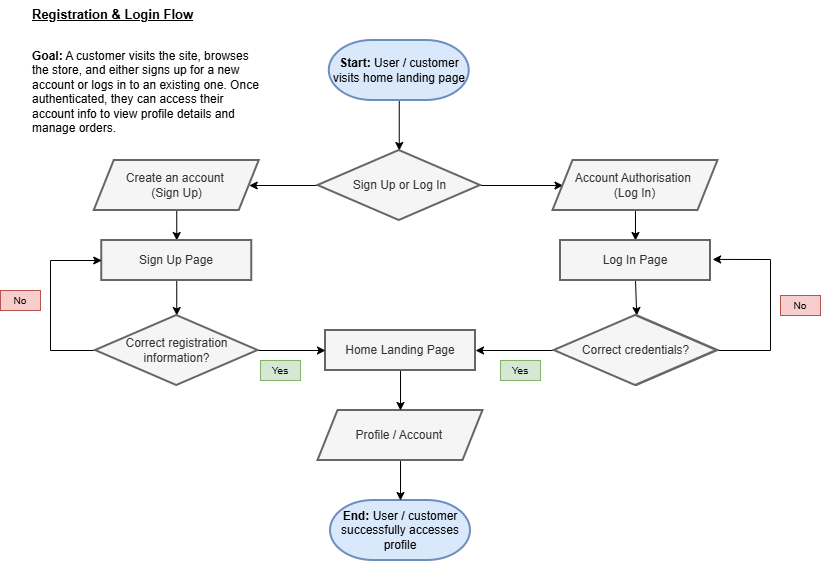

The diagram above was exported from draw.io. Its source (the exported page's mxGraphModel, read from the mxfile embedded in the PNG):
<mxGraphModel dx="2503" dy="1266" grid="1" gridSize="10" guides="1" tooltips="1" connect="1" arrows="1" fold="1" page="1" pageScale="1" pageWidth="827" pageHeight="1169" math="0" shadow="0">
  <root>
    <mxCell id="0" />
    <mxCell id="1" parent="0" />
    <mxCell id="hBgExOBTKm24UG61HaWd-8" edge="1" parent="1" source="-KWrbXmjJ8pH3gTiaDXW-1" style="edgeStyle=none;rounded=0;orthogonalLoop=1;jettySize=auto;html=1;exitX=0.5;exitY=1;exitDx=0;exitDy=0;exitPerimeter=0;entryX=0.5;entryY=0;entryDx=0;entryDy=0;" target="-KWrbXmjJ8pH3gTiaDXW-3">
      <mxGeometry relative="1" as="geometry" />
    </mxCell>
    <mxCell id="-KWrbXmjJ8pH3gTiaDXW-1" parent="1" style="strokeWidth=2;html=1;shape=mxgraph.flowchart.terminator;whiteSpace=wrap;fillColor=#dae8fc;strokeColor=#6c8ebf;" value="&lt;b&gt;Start: &lt;/b&gt;User / customer visits home landing page" vertex="1">
      <mxGeometry height="60" width="140" x="-511.25" y="80" as="geometry" />
    </mxCell>
    <mxCell id="tJMrtOgHdFOVqypcnHYE-6" edge="1" parent="1" style="edgeStyle=orthogonalEdgeStyle;rounded=0;orthogonalLoop=1;jettySize=auto;html=1;exitX=0.5;exitY=1;exitDx=0;exitDy=0;entryX=0.5;entryY=0;entryDx=0;entryDy=0;" target="-KWrbXmjJ8pH3gTiaDXW-3">
      <mxGeometry relative="1" as="geometry">
        <mxPoint x="-440" y="210" as="sourcePoint" />
      </mxGeometry>
    </mxCell>
    <mxCell id="hBgExOBTKm24UG61HaWd-26" edge="1" parent="1" source="-KWrbXmjJ8pH3gTiaDXW-3" style="edgeStyle=none;rounded=0;orthogonalLoop=1;jettySize=auto;html=1;exitX=1;exitY=0.5;exitDx=0;exitDy=0;entryX=0;entryY=0.5;entryDx=0;entryDy=0;" target="hBgExOBTKm24UG61HaWd-19">
      <mxGeometry relative="1" as="geometry" />
    </mxCell>
    <mxCell id="hBgExOBTKm24UG61HaWd-27" edge="1" parent="1" source="-KWrbXmjJ8pH3gTiaDXW-3" style="edgeStyle=none;rounded=0;orthogonalLoop=1;jettySize=auto;html=1;exitX=0;exitY=0.5;exitDx=0;exitDy=0;entryX=1;entryY=0.5;entryDx=0;entryDy=0;" target="hBgExOBTKm24UG61HaWd-18">
      <mxGeometry relative="1" as="geometry" />
    </mxCell>
    <mxCell id="-KWrbXmjJ8pH3gTiaDXW-3" parent="1" style="rhombus;whiteSpace=wrap;html=1;fillColor=#f5f5f5;strokeColor=#666666;strokeWidth=2;fontColor=#333333;" value="Sign Up or Log In" vertex="1">
      <mxGeometry height="70" width="162.5" x="-522.5" y="190" as="geometry" />
    </mxCell>
    <mxCell id="-KWrbXmjJ8pH3gTiaDXW-8" parent="1" style="strokeWidth=2;html=1;shape=mxgraph.flowchart.terminator;whiteSpace=wrap;fillColor=#dae8fc;strokeColor=#6c8ebf;" value="&lt;b&gt;End: &lt;/b&gt;User / customer successfully accesses profile" vertex="1">
      <mxGeometry height="60" width="140" x="-510" y="540" as="geometry" />
    </mxCell>
    <mxCell id="-KWrbXmjJ8pH3gTiaDXW-16" parent="1" style="text;whiteSpace=wrap;html=1;" value="&lt;p&gt;&lt;span style=&quot;white-space: pre-wrap;&quot;&gt;&lt;strong style=&quot;white-space: pre-wrap;&quot;&gt;Goal:&lt;/strong&gt; &lt;/span&gt;&lt;span style=&quot;background-color: transparent;&quot;&gt;A customer visits the site, browses the store, and either signs up for a new account or logs in to an existing one. Once authenticated, they can access their account info to view profile details and manage orders.&lt;/span&gt;&lt;/p&gt;&lt;p&gt;&lt;/p&gt;" vertex="1">
      <mxGeometry height="70" width="230" x="-810" y="70" as="geometry" />
    </mxCell>
    <mxCell id="-KWrbXmjJ8pH3gTiaDXW-17" parent="1" style="text;whiteSpace=wrap;html=1;fontStyle=5;fontSize=13;" value="Registration &amp;amp; Login Flow" vertex="1">
      <mxGeometry height="40" width="220" x="-810" y="40" as="geometry" />
    </mxCell>
    <mxCell id="hBgExOBTKm24UG61HaWd-12" edge="1" parent="1" style="edgeStyle=none;rounded=0;orthogonalLoop=1;jettySize=auto;html=1;exitX=0;exitY=0.5;exitDx=0;exitDy=0;" target="hBgExOBTKm24UG61HaWd-2">
      <mxGeometry relative="1" as="geometry">
        <mxPoint x="-275" y="390" as="sourcePoint" />
      </mxGeometry>
    </mxCell>
    <mxCell id="hBgExOBTKm24UG61HaWd-14" edge="1" parent="1" source="tJMrtOgHdFOVqypcnHYE-4" style="edgeStyle=none;rounded=0;orthogonalLoop=1;jettySize=auto;html=1;exitX=0.5;exitY=1;exitDx=0;exitDy=0;entryX=0.5;entryY=0;entryDx=0;entryDy=0;">
      <mxGeometry relative="1" as="geometry">
        <mxPoint x="-440" y="540" as="targetPoint" />
      </mxGeometry>
    </mxCell>
    <mxCell id="tJMrtOgHdFOVqypcnHYE-4" parent="1" style="shape=parallelogram;perimeter=parallelogramPerimeter;whiteSpace=wrap;html=1;fixedSize=1;fillColor=#f5f5f5;strokeColor=#666666;strokeWidth=2;fontColor=#333333;" value="Profile / Account&amp;nbsp;" vertex="1">
      <mxGeometry height="50" width="165" x="-522.5" y="450" as="geometry" />
    </mxCell>
    <mxCell id="hBgExOBTKm24UG61HaWd-13" edge="1" parent="1" source="hBgExOBTKm24UG61HaWd-2" style="edgeStyle=none;rounded=0;orthogonalLoop=1;jettySize=auto;html=1;exitX=0.5;exitY=1;exitDx=0;exitDy=0;entryX=0.5;entryY=0;entryDx=0;entryDy=0;" target="tJMrtOgHdFOVqypcnHYE-4">
      <mxGeometry relative="1" as="geometry" />
    </mxCell>
    <mxCell id="hBgExOBTKm24UG61HaWd-2" parent="1" style="rounded=0;whiteSpace=wrap;html=1;fillColor=#f5f5f5;strokeColor=#666666;strokeWidth=2;fontColor=#333333;" value="Home Landing Page" vertex="1">
      <mxGeometry height="40" width="150" x="-515" y="370" as="geometry" />
    </mxCell>
    <mxCell id="hBgExOBTKm24UG61HaWd-28" edge="1" parent="1" source="hBgExOBTKm24UG61HaWd-18" style="edgeStyle=none;rounded=0;orthogonalLoop=1;jettySize=auto;html=1;exitX=0.5;exitY=1;exitDx=0;exitDy=0;entryX=0.5;entryY=0;entryDx=0;entryDy=0;" target="hBgExOBTKm24UG61HaWd-20">
      <mxGeometry relative="1" as="geometry" />
    </mxCell>
    <mxCell id="hBgExOBTKm24UG61HaWd-18" parent="1" style="shape=parallelogram;perimeter=parallelogramPerimeter;whiteSpace=wrap;html=1;fixedSize=1;fillColor=#f5f5f5;strokeColor=#666666;strokeWidth=2;fontColor=#333333;" value="Create an account&amp;nbsp;&lt;div&gt;(Sign Up)&lt;/div&gt;" vertex="1">
      <mxGeometry height="50" width="165" x="-746.25" y="200" as="geometry" />
    </mxCell>
    <mxCell id="hBgExOBTKm24UG61HaWd-30" edge="1" parent="1" source="hBgExOBTKm24UG61HaWd-19" style="edgeStyle=none;rounded=0;orthogonalLoop=1;jettySize=auto;html=1;exitX=0.5;exitY=1;exitDx=0;exitDy=0;entryX=0.5;entryY=0;entryDx=0;entryDy=0;" target="hBgExOBTKm24UG61HaWd-21">
      <mxGeometry relative="1" as="geometry" />
    </mxCell>
    <mxCell id="hBgExOBTKm24UG61HaWd-19" parent="1" style="shape=parallelogram;perimeter=parallelogramPerimeter;whiteSpace=wrap;html=1;fixedSize=1;fillColor=#f5f5f5;strokeColor=#666666;strokeWidth=2;fontColor=#333333;" value="Account Authorisation&amp;nbsp;&lt;div&gt;(Log In)&lt;/div&gt;" vertex="1">
      <mxGeometry height="50" width="165" x="-287.5" y="200" as="geometry" />
    </mxCell>
    <mxCell id="hBgExOBTKm24UG61HaWd-33" edge="1" parent="1" source="hBgExOBTKm24UG61HaWd-20" style="edgeStyle=none;rounded=0;orthogonalLoop=1;jettySize=auto;html=1;exitX=0.5;exitY=1;exitDx=0;exitDy=0;entryX=0.5;entryY=0;entryDx=0;entryDy=0;" target="hBgExOBTKm24UG61HaWd-23">
      <mxGeometry relative="1" as="geometry" />
    </mxCell>
    <mxCell id="hBgExOBTKm24UG61HaWd-20" parent="1" style="rounded=0;whiteSpace=wrap;html=1;fillColor=#f5f5f5;strokeColor=#666666;strokeWidth=2;fontColor=#333333;" value="Sign Up Page" vertex="1">
      <mxGeometry height="40" width="150" x="-738.75" y="280" as="geometry" />
    </mxCell>
    <mxCell id="hBgExOBTKm24UG61HaWd-34" edge="1" parent="1" source="hBgExOBTKm24UG61HaWd-21" style="edgeStyle=none;rounded=0;orthogonalLoop=1;jettySize=auto;html=1;exitX=0.5;exitY=1;exitDx=0;exitDy=0;entryX=0.5;entryY=0;entryDx=0;entryDy=0;" target="hBgExOBTKm24UG61HaWd-22">
      <mxGeometry relative="1" as="geometry" />
    </mxCell>
    <mxCell id="hBgExOBTKm24UG61HaWd-21" parent="1" style="rounded=0;whiteSpace=wrap;html=1;fillColor=#f5f5f5;strokeColor=#666666;strokeWidth=2;fontColor=#333333;" value="Log In Page" vertex="1">
      <mxGeometry height="40" width="150" x="-280" y="280" as="geometry" />
    </mxCell>
    <mxCell id="hBgExOBTKm24UG61HaWd-35" edge="1" parent="1" source="hBgExOBTKm24UG61HaWd-22" style="edgeStyle=none;rounded=0;orthogonalLoop=1;jettySize=auto;html=1;exitX=1;exitY=0.5;exitDx=0;exitDy=0;entryX=1.014;entryY=0.473;entryDx=0;entryDy=0;entryPerimeter=0;" target="hBgExOBTKm24UG61HaWd-21">
      <mxGeometry relative="1" as="geometry">
        <Array as="points">
          <mxPoint x="-70" y="390" />
          <mxPoint x="-70" y="299" />
        </Array>
      </mxGeometry>
    </mxCell>
    <mxCell id="hBgExOBTKm24UG61HaWd-22" parent="1" style="rhombus;whiteSpace=wrap;html=1;fillColor=#f5f5f5;strokeColor=#666666;strokeWidth=2;fontColor=#333333;" value="Correct credentials?" vertex="1">
      <mxGeometry height="70" width="162.5" x="-285" y="355" as="geometry" />
    </mxCell>
    <mxCell id="hBgExOBTKm24UG61HaWd-32" edge="1" parent="1" source="hBgExOBTKm24UG61HaWd-23" style="edgeStyle=none;rounded=0;orthogonalLoop=1;jettySize=auto;html=1;exitX=1;exitY=0.5;exitDx=0;exitDy=0;entryX=0;entryY=0.5;entryDx=0;entryDy=0;" target="hBgExOBTKm24UG61HaWd-2">
      <mxGeometry relative="1" as="geometry" />
    </mxCell>
    <mxCell id="hBgExOBTKm24UG61HaWd-43" edge="1" parent="1" source="hBgExOBTKm24UG61HaWd-23" style="edgeStyle=none;rounded=0;orthogonalLoop=1;jettySize=auto;html=1;exitX=0;exitY=0.5;exitDx=0;exitDy=0;entryX=0;entryY=0.5;entryDx=0;entryDy=0;" target="hBgExOBTKm24UG61HaWd-20">
      <mxGeometry relative="1" as="geometry">
        <Array as="points">
          <mxPoint x="-790" y="390" />
          <mxPoint x="-790" y="300" />
        </Array>
      </mxGeometry>
    </mxCell>
    <mxCell id="hBgExOBTKm24UG61HaWd-23" parent="1" style="rhombus;whiteSpace=wrap;html=1;fillColor=#f5f5f5;strokeColor=#666666;strokeWidth=2;fontColor=#333333;" value="Correct registration information?" vertex="1">
      <mxGeometry height="70" width="162.5" x="-745" y="355" as="geometry" />
    </mxCell>
    <mxCell id="hBgExOBTKm24UG61HaWd-31" edge="1" parent="1" source="hBgExOBTKm24UG61HaWd-22" style="edgeStyle=none;rounded=0;orthogonalLoop=1;jettySize=auto;html=1;exitX=1;exitY=0;exitDx=0;exitDy=0;" target="hBgExOBTKm24UG61HaWd-22">
      <mxGeometry relative="1" as="geometry" />
    </mxCell>
    <mxCell id="hBgExOBTKm24UG61HaWd-36" parent="1" style="rhombus;whiteSpace=wrap;html=1;fillColor=#f5f5f5;strokeColor=#666666;strokeWidth=2;fontColor=#333333;" value="Correct credentials?" vertex="1">
      <mxGeometry height="70" width="162.5" x="-286.25" y="355" as="geometry" />
    </mxCell>
    <mxCell id="hBgExOBTKm24UG61HaWd-37" parent="1" style="rounded=0;whiteSpace=wrap;html=1;fillColor=#f8cecc;strokeColor=#b85450;strokeWidth=1;fontSize=10;" value="No" vertex="1">
      <mxGeometry height="20" width="40" x="-840" y="330" as="geometry" />
    </mxCell>
    <mxCell id="hBgExOBTKm24UG61HaWd-38" parent="1" style="rounded=0;whiteSpace=wrap;html=1;fillColor=#f8cecc;strokeColor=#b85450;strokeWidth=1;fontSize=10;" value="No" vertex="1">
      <mxGeometry height="20" width="40" x="-60" y="335" as="geometry" />
    </mxCell>
    <mxCell id="hBgExOBTKm24UG61HaWd-39" parent="1" style="rounded=0;whiteSpace=wrap;html=1;fillColor=#d5e8d4;strokeColor=#82b366;strokeWidth=1;fontSize=10;" value="Yes" vertex="1">
      <mxGeometry height="20" width="40" x="-340" y="400" as="geometry" />
    </mxCell>
    <mxCell id="hBgExOBTKm24UG61HaWd-40" parent="1" style="rounded=0;whiteSpace=wrap;html=1;fillColor=#d5e8d4;strokeColor=#82b366;strokeWidth=1;fontSize=10;" value="Yes" vertex="1">
      <mxGeometry height="20" width="40" x="-580" y="400" as="geometry" />
    </mxCell>
  </root>
</mxGraphModel>